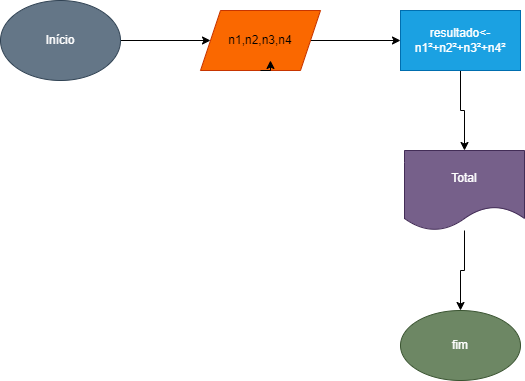

The diagram above was exported from draw.io. Its source (the exported page's mxGraphModel, read from the mxfile embedded in the PNG):
<mxGraphModel dx="1422" dy="794" grid="1" gridSize="10" guides="1" tooltips="1" connect="1" arrows="1" fold="1" page="1" pageScale="1" pageWidth="827" pageHeight="1169" math="0" shadow="0">
  <root>
    <mxCell id="0" />
    <mxCell id="1" parent="0" />
    <mxCell id="7v0HLPjlmjOoqVqiOK7J-3" value="" style="edgeStyle=orthogonalEdgeStyle;rounded=0;orthogonalLoop=1;jettySize=auto;html=1;" parent="1" source="7v0HLPjlmjOoqVqiOK7J-1" target="7v0HLPjlmjOoqVqiOK7J-2" edge="1">
      <mxGeometry relative="1" as="geometry" />
    </mxCell>
    <mxCell id="7v0HLPjlmjOoqVqiOK7J-1" value="Início" style="ellipse;whiteSpace=wrap;html=1;fillColor=#647687;fontColor=#ffffff;strokeColor=#314354;" parent="1" vertex="1">
      <mxGeometry x="10" y="170" width="120" height="80" as="geometry" />
    </mxCell>
    <mxCell id="7v0HLPjlmjOoqVqiOK7J-5" value="" style="edgeStyle=orthogonalEdgeStyle;rounded=0;orthogonalLoop=1;jettySize=auto;html=1;" parent="1" source="7v0HLPjlmjOoqVqiOK7J-2" target="7v0HLPjlmjOoqVqiOK7J-4" edge="1">
      <mxGeometry relative="1" as="geometry" />
    </mxCell>
    <mxCell id="7v0HLPjlmjOoqVqiOK7J-2" value="n1,n2,n3,n4" style="shape=parallelogram;perimeter=parallelogramPerimeter;whiteSpace=wrap;html=1;fixedSize=1;fillColor=#fa6800;strokeColor=#C73500;fontColor=#000000;" parent="1" vertex="1">
      <mxGeometry x="210" y="180" width="120" height="60" as="geometry" />
    </mxCell>
    <mxCell id="7v0HLPjlmjOoqVqiOK7J-7" value="" style="edgeStyle=orthogonalEdgeStyle;rounded=0;orthogonalLoop=1;jettySize=auto;html=1;" parent="1" source="7v0HLPjlmjOoqVqiOK7J-4" target="7v0HLPjlmjOoqVqiOK7J-6" edge="1">
      <mxGeometry relative="1" as="geometry" />
    </mxCell>
    <mxCell id="7v0HLPjlmjOoqVqiOK7J-4" value="resultado&amp;lt;- n1²+n2²+n3²+n4²" style="whiteSpace=wrap;html=1;fillColor=#1ba1e2;fontColor=#ffffff;strokeColor=#006EAF;" parent="1" vertex="1">
      <mxGeometry x="410" y="180" width="120" height="60" as="geometry" />
    </mxCell>
    <mxCell id="7v0HLPjlmjOoqVqiOK7J-9" value="" style="edgeStyle=orthogonalEdgeStyle;rounded=0;orthogonalLoop=1;jettySize=auto;html=1;" parent="1" source="7v0HLPjlmjOoqVqiOK7J-6" target="7v0HLPjlmjOoqVqiOK7J-8" edge="1">
      <mxGeometry relative="1" as="geometry" />
    </mxCell>
    <mxCell id="7v0HLPjlmjOoqVqiOK7J-6" value="Total" style="shape=document;whiteSpace=wrap;html=1;boundedLbl=1;fillColor=#76608a;fontColor=#ffffff;strokeColor=#432D57;" parent="1" vertex="1">
      <mxGeometry x="414" y="320" width="120" height="80" as="geometry" />
    </mxCell>
    <mxCell id="7v0HLPjlmjOoqVqiOK7J-8" value="fim" style="ellipse;whiteSpace=wrap;html=1;fillColor=#6d8764;fontColor=#ffffff;strokeColor=#3A5431;" parent="1" vertex="1">
      <mxGeometry x="410" y="480" width="120" height="70" as="geometry" />
    </mxCell>
    <mxCell id="7v0HLPjlmjOoqVqiOK7J-10" style="edgeStyle=orthogonalEdgeStyle;rounded=0;orthogonalLoop=1;jettySize=auto;html=1;exitX=0.5;exitY=1;exitDx=0;exitDy=0;entryX=0.583;entryY=0.833;entryDx=0;entryDy=0;entryPerimeter=0;" parent="1" source="7v0HLPjlmjOoqVqiOK7J-2" target="7v0HLPjlmjOoqVqiOK7J-2" edge="1">
      <mxGeometry relative="1" as="geometry" />
    </mxCell>
  </root>
</mxGraphModel>